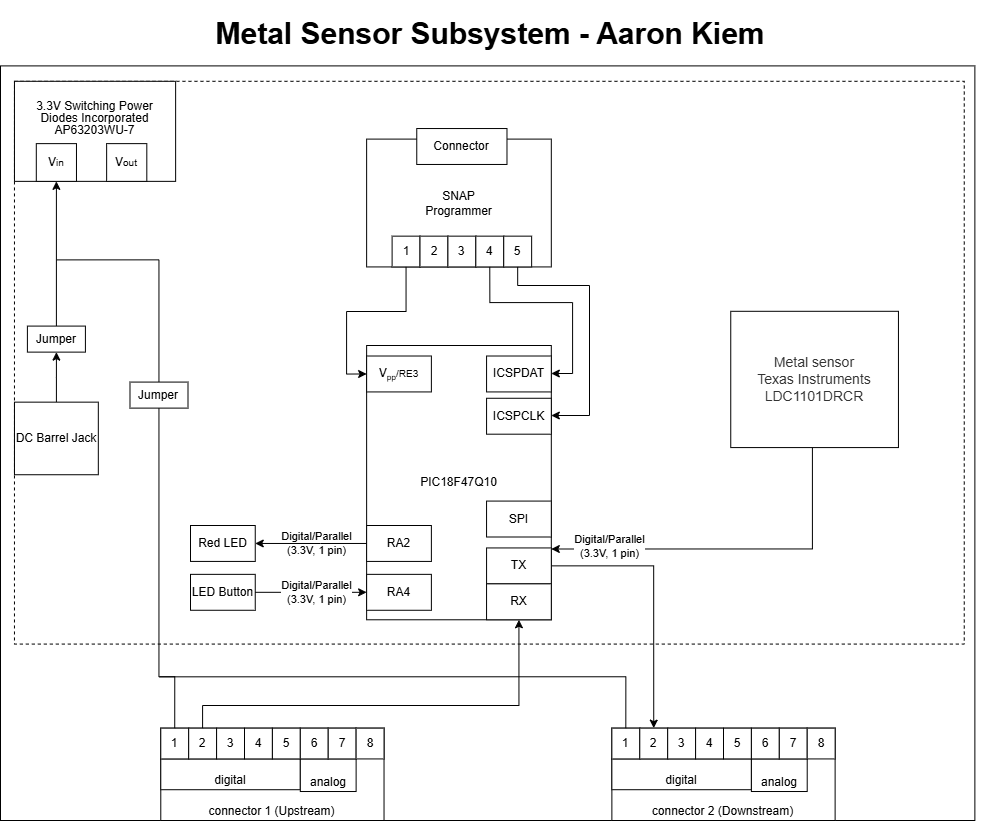

The diagram above was exported from draw.io. Its source (the exported page's mxGraphModel, read from the mxfile embedded in the PNG):
<mxGraphModel dx="2329" dy="1196" grid="1" gridSize="10" guides="1" tooltips="1" connect="1" arrows="1" fold="1" page="1" pageScale="1" pageWidth="850" pageHeight="1100" math="0" shadow="0">
  <root>
    <mxCell id="0" />
    <mxCell id="1" parent="0" />
    <mxCell id="aYK_VtR--RECHKEBmOU7-2" connectable="0" parent="1" style="group" value="" vertex="1">
      <mxGeometry height="805" width="980" x="790" y="1050" as="geometry" />
    </mxCell>
    <mxCell id="aYK_VtR--RECHKEBmOU7-3" parent="aYK_VtR--RECHKEBmOU7-2" style="rounded=0;whiteSpace=wrap;html=1;fillColor=none;verticalAlign=top;movable=1;resizable=1;rotatable=1;deletable=1;editable=1;locked=0;connectable=1;" value="" vertex="1">
      <mxGeometry height="754.5977034120733" width="974.3700000000002" y="50.40229658792654" as="geometry" />
    </mxCell>
    <mxCell id="aYK_VtR--RECHKEBmOU7-4" parent="aYK_VtR--RECHKEBmOU7-2" style="rounded=0;whiteSpace=wrap;html=1;dashed=1;fillColor=none;movable=1;resizable=1;rotatable=1;deletable=1;editable=1;locked=0;connectable=1;" value="" vertex="1">
      <mxGeometry height="562.771062992126" width="949.7984689542484" x="13.957478758169913" y="65.80505249343828" as="geometry" />
    </mxCell>
    <mxCell id="aYK_VtR--RECHKEBmOU7-5" connectable="0" parent="aYK_VtR--RECHKEBmOU7-2" style="group" value="" vertex="1">
      <mxGeometry height="92.36220472440942" width="223.25287508261738" x="160.27731768010577" y="712.6377952755904" as="geometry" />
    </mxCell>
    <mxCell id="aYK_VtR--RECHKEBmOU7-6" parent="aYK_VtR--RECHKEBmOU7-5" style="rounded=0;whiteSpace=wrap;html=1;verticalAlign=bottom;" value="connector 1 (Upstream)" vertex="1">
      <mxGeometry height="92.36220472440942" width="223.25287508261738" as="geometry" />
    </mxCell>
    <mxCell id="aYK_VtR--RECHKEBmOU7-7" parent="aYK_VtR--RECHKEBmOU7-5" style="rounded=0;whiteSpace=wrap;html=1;verticalAlign=bottom;" value="digital" vertex="1">
      <mxGeometry height="30.787401574803145" width="139.53304692663585" y="30.787401574803145" as="geometry" />
    </mxCell>
    <mxCell id="aYK_VtR--RECHKEBmOU7-8" parent="aYK_VtR--RECHKEBmOU7-5" style="rounded=0;whiteSpace=wrap;html=1;verticalAlign=bottom;" value="analog" vertex="1">
      <mxGeometry height="32.60144356955381" width="55.80868692810458" x="139.53233137254904" y="30.784383202099736" as="geometry" />
    </mxCell>
    <mxCell id="aYK_VtR--RECHKEBmOU7-9" parent="aYK_VtR--RECHKEBmOU7-5" style="rounded=0;whiteSpace=wrap;html=1;" value="1" vertex="1">
      <mxGeometry height="30.787401574803145" width="27.906609385327172" as="geometry" />
    </mxCell>
    <mxCell id="aYK_VtR--RECHKEBmOU7-10" parent="aYK_VtR--RECHKEBmOU7-5" style="rounded=0;whiteSpace=wrap;html=1;" value="2" vertex="1">
      <mxGeometry height="30.787401574803145" width="27.906609385327172" x="27.906609385327172" as="geometry" />
    </mxCell>
    <mxCell id="aYK_VtR--RECHKEBmOU7-11" parent="aYK_VtR--RECHKEBmOU7-5" style="rounded=0;whiteSpace=wrap;html=1;" value="3" vertex="1">
      <mxGeometry height="30.787401574803145" width="27.906609385327172" x="55.813218770654345" as="geometry" />
    </mxCell>
    <mxCell id="aYK_VtR--RECHKEBmOU7-12" parent="aYK_VtR--RECHKEBmOU7-5" style="rounded=0;whiteSpace=wrap;html=1;" value="4" vertex="1">
      <mxGeometry height="30.787401574803145" width="27.906609385327172" x="83.7198281559815" as="geometry" />
    </mxCell>
    <mxCell id="aYK_VtR--RECHKEBmOU7-13" parent="aYK_VtR--RECHKEBmOU7-5" style="rounded=0;whiteSpace=wrap;html=1;" value="5" vertex="1">
      <mxGeometry height="30.787401574803145" width="27.906609385327172" x="111.62643754130869" as="geometry" />
    </mxCell>
    <mxCell id="aYK_VtR--RECHKEBmOU7-14" parent="aYK_VtR--RECHKEBmOU7-5" style="rounded=0;whiteSpace=wrap;html=1;" value="6" vertex="1">
      <mxGeometry height="30.787401574803145" width="27.906609385327172" x="139.53304692663585" as="geometry" />
    </mxCell>
    <mxCell id="aYK_VtR--RECHKEBmOU7-15" parent="aYK_VtR--RECHKEBmOU7-5" style="rounded=0;whiteSpace=wrap;html=1;" value="7" vertex="1">
      <mxGeometry height="30.787401574803145" width="27.906609385327172" x="167.439656311963" as="geometry" />
    </mxCell>
    <mxCell id="aYK_VtR--RECHKEBmOU7-16" parent="aYK_VtR--RECHKEBmOU7-5" style="rounded=0;whiteSpace=wrap;html=1;" value="8" vertex="1">
      <mxGeometry height="30.787401574803145" width="27.906609385327172" x="195.34626569729016" as="geometry" />
    </mxCell>
    <mxCell id="aYK_VtR--RECHKEBmOU7-17" parent="aYK_VtR--RECHKEBmOU7-2" style="rounded=0;whiteSpace=wrap;html=1;verticalAlign=top;" value="&lt;div style=&quot;line-height: 100%;&quot;&gt;&lt;br&gt;&lt;/div&gt;&lt;div style=&quot;line-height: 100%;&quot;&gt;3.3V Switching Power&lt;/div&gt;&lt;div style=&quot;line-height: 100%;&quot;&gt;Diodes Incorporated&lt;/div&gt;&lt;div style=&quot;line-height: 100%;&quot;&gt;AP63203WU-7&lt;/div&gt;" vertex="1">
      <mxGeometry height="100.0545275590551" width="161.17438398692812" x="13.957478758169913" y="65.80505249343828" as="geometry" />
    </mxCell>
    <mxCell id="aYK_VtR--RECHKEBmOU7-18" edge="1" parent="aYK_VtR--RECHKEBmOU7-2" source="aYK_VtR--RECHKEBmOU7-19" style="edgeStyle=orthogonalEdgeStyle;rounded=0;orthogonalLoop=1;jettySize=auto;html=1;" target="aYK_VtR--RECHKEBmOU7-51" value="">
      <mxGeometry relative="1" as="geometry" />
    </mxCell>
    <mxCell id="aYK_VtR--RECHKEBmOU7-19" parent="aYK_VtR--RECHKEBmOU7-2" style="rounded=0;whiteSpace=wrap;html=1;" value="&lt;div&gt;DC Barrel Jack&lt;/div&gt;" vertex="1">
      <mxGeometry height="72.58733595800524" width="83.85101307189544" x="13.968092810457485" y="386.6535433070866" as="geometry" />
    </mxCell>
    <mxCell id="aYK_VtR--RECHKEBmOU7-20" parent="aYK_VtR--RECHKEBmOU7-2" style="rounded=0;whiteSpace=wrap;html=1;verticalAlign=middle;" value="&lt;div style=&quot;line-height: 100%;&quot;&gt;&lt;span style=&quot;background-color: transparent; color: light-dark(rgb(0, 0, 0), rgb(255, 255, 255));&quot;&gt;V&lt;/span&gt;&lt;span style=&quot;background-color: transparent; color: light-dark(rgb(0, 0, 0), rgb(255, 255, 255)); font-size: 10px;&quot;&gt;in&lt;/span&gt;&lt;/div&gt;" vertex="1">
      <mxGeometry height="37.7251312335958" width="40.174187908496734" x="35.8011983660131" y="128.1344488188976" as="geometry" />
    </mxCell>
    <mxCell id="aYK_VtR--RECHKEBmOU7-21" parent="aYK_VtR--RECHKEBmOU7-2" style="rounded=0;whiteSpace=wrap;html=1;verticalAlign=middle;" value="&lt;div style=&quot;line-height: 100%;&quot;&gt;&lt;span style=&quot;background-color: transparent; color: light-dark(rgb(0, 0, 0), rgb(255, 255, 255));&quot;&gt;V&lt;span style=&quot;font-size: 10px;&quot;&gt;out&lt;/span&gt;&lt;/span&gt;&lt;/div&gt;" vertex="1">
      <mxGeometry height="37.7251312335958" width="40.174187908496734" x="106.140522875817" y="128.1344488188976" as="geometry" />
    </mxCell>
    <mxCell id="aYK_VtR--RECHKEBmOU7-22" connectable="0" parent="aYK_VtR--RECHKEBmOU7-2" style="group" value="" vertex="1">
      <mxGeometry height="92.36220472440942" width="223.25287508261738" x="611.369411764706" y="712.6362860892388" as="geometry" />
    </mxCell>
    <mxCell id="aYK_VtR--RECHKEBmOU7-23" parent="aYK_VtR--RECHKEBmOU7-22" style="rounded=0;whiteSpace=wrap;html=1;verticalAlign=bottom;" value="connector 2 (Downstream)" vertex="1">
      <mxGeometry height="92.36220472440942" width="223.25287508261738" as="geometry" />
    </mxCell>
    <mxCell id="aYK_VtR--RECHKEBmOU7-24" parent="aYK_VtR--RECHKEBmOU7-22" style="rounded=0;whiteSpace=wrap;html=1;verticalAlign=bottom;" value="digital" vertex="1">
      <mxGeometry height="30.787401574803145" width="139.53304692663585" y="30.787401574803145" as="geometry" />
    </mxCell>
    <mxCell id="aYK_VtR--RECHKEBmOU7-25" parent="aYK_VtR--RECHKEBmOU7-22" style="rounded=0;whiteSpace=wrap;html=1;verticalAlign=bottom;" value="analog" vertex="1">
      <mxGeometry height="32.60144356955381" width="55.80868692810458" x="139.53233137254904" y="30.784383202099736" as="geometry" />
    </mxCell>
    <mxCell id="aYK_VtR--RECHKEBmOU7-26" parent="aYK_VtR--RECHKEBmOU7-22" style="rounded=0;whiteSpace=wrap;html=1;" value="1" vertex="1">
      <mxGeometry height="30.787401574803145" width="27.906609385327172" as="geometry" />
    </mxCell>
    <mxCell id="aYK_VtR--RECHKEBmOU7-27" parent="aYK_VtR--RECHKEBmOU7-22" style="rounded=0;whiteSpace=wrap;html=1;" value="2" vertex="1">
      <mxGeometry height="30.787401574803145" width="27.906609385327172" x="27.906609385327172" as="geometry" />
    </mxCell>
    <mxCell id="aYK_VtR--RECHKEBmOU7-28" parent="aYK_VtR--RECHKEBmOU7-22" style="rounded=0;whiteSpace=wrap;html=1;" value="3" vertex="1">
      <mxGeometry height="30.787401574803145" width="27.906609385327172" x="55.813218770654345" as="geometry" />
    </mxCell>
    <mxCell id="aYK_VtR--RECHKEBmOU7-29" parent="aYK_VtR--RECHKEBmOU7-22" style="rounded=0;whiteSpace=wrap;html=1;" value="4" vertex="1">
      <mxGeometry height="30.787401574803145" width="27.906609385327172" x="83.7198281559815" as="geometry" />
    </mxCell>
    <mxCell id="aYK_VtR--RECHKEBmOU7-30" parent="aYK_VtR--RECHKEBmOU7-22" style="rounded=0;whiteSpace=wrap;html=1;" value="5" vertex="1">
      <mxGeometry height="30.787401574803145" width="27.906609385327172" x="111.62643754130869" as="geometry" />
    </mxCell>
    <mxCell id="aYK_VtR--RECHKEBmOU7-31" parent="aYK_VtR--RECHKEBmOU7-22" style="rounded=0;whiteSpace=wrap;html=1;" value="6" vertex="1">
      <mxGeometry height="30.787401574803145" width="27.906609385327172" x="139.53304692663585" as="geometry" />
    </mxCell>
    <mxCell id="aYK_VtR--RECHKEBmOU7-32" parent="aYK_VtR--RECHKEBmOU7-22" style="rounded=0;whiteSpace=wrap;html=1;" value="7" vertex="1">
      <mxGeometry height="30.787401574803145" width="27.906609385327172" x="167.439656311963" as="geometry" />
    </mxCell>
    <mxCell id="aYK_VtR--RECHKEBmOU7-33" edge="1" parent="aYK_VtR--RECHKEBmOU7-22" source="aYK_VtR--RECHKEBmOU7-26" style="edgeStyle=orthogonalEdgeStyle;rounded=0;orthogonalLoop=1;jettySize=auto;html=1;endArrow=none;endFill=0;exitX=0.5;exitY=0;exitDx=0;exitDy=0;">
      <mxGeometry relative="1" as="geometry">
        <Array as="points">
          <mxPoint x="13.79826797385621" y="-51.765091863517064" />
        </Array>
        <mxPoint x="-452.1586274509804" y="-51.310826771653474" as="targetPoint" />
      </mxGeometry>
    </mxCell>
    <mxCell id="aYK_VtR--RECHKEBmOU7-34" parent="aYK_VtR--RECHKEBmOU7-22" style="rounded=0;whiteSpace=wrap;html=1;" value="8" vertex="1">
      <mxGeometry height="30.787401574803145" width="27.906609385327172" x="195.34626569729016" as="geometry" />
    </mxCell>
    <mxCell id="aYK_VtR--RECHKEBmOU7-35" parent="aYK_VtR--RECHKEBmOU7-2" style="rounded=0;whiteSpace=wrap;html=1;" value="PIC18F47Q10" vertex="1">
      <mxGeometry height="274.28" width="184.68" x="366.13" y="330" as="geometry" />
    </mxCell>
    <mxCell id="aYK_VtR--RECHKEBmOU7-36" parent="aYK_VtR--RECHKEBmOU7-2" style="rounded=0;whiteSpace=wrap;html=1;" value="V&lt;span style=&quot;font-size: 10px;&quot;&gt;&lt;sub&gt;pp&lt;/sub&gt;/RE3&lt;/span&gt;" vertex="1">
      <mxGeometry height="35.91863517060367" width="64.74571895424837" x="366.13173366013086" y="340.5106824146982" as="geometry" />
    </mxCell>
    <mxCell id="aYK_VtR--RECHKEBmOU7-37" connectable="0" parent="aYK_VtR--RECHKEBmOU7-2" style="group" value="" vertex="1">
      <mxGeometry height="127.8311023622047" width="184.68450980392157" x="366.13173366013086" y="123.60236220472441" as="geometry" />
    </mxCell>
    <mxCell id="aYK_VtR--RECHKEBmOU7-38" parent="aYK_VtR--RECHKEBmOU7-37" style="rounded=0;whiteSpace=wrap;html=1;" value="SNAP&lt;div&gt;Programmer&lt;/div&gt;" vertex="1">
      <mxGeometry height="127.8280839895013" width="184.68450980392157" as="geometry" />
    </mxCell>
    <mxCell id="aYK_VtR--RECHKEBmOU7-39" parent="aYK_VtR--RECHKEBmOU7-37" style="rounded=0;whiteSpace=wrap;html=1;" value="1" vertex="1">
      <mxGeometry height="30.787401574803145" width="27.906609385327172" x="25.47372549019608" y="97.04370078740159" as="geometry" />
    </mxCell>
    <mxCell id="aYK_VtR--RECHKEBmOU7-40" parent="aYK_VtR--RECHKEBmOU7-37" style="rounded=0;whiteSpace=wrap;html=1;" value="2" vertex="1">
      <mxGeometry height="30.787401574803145" width="27.906609385327172" x="53.38033487552323" y="97.04370078740159" as="geometry" />
    </mxCell>
    <mxCell id="aYK_VtR--RECHKEBmOU7-41" parent="aYK_VtR--RECHKEBmOU7-37" style="rounded=0;whiteSpace=wrap;html=1;" value="3" vertex="1">
      <mxGeometry height="30.787401574803145" width="27.906609385327172" x="81.28694426085038" y="97.04370078740159" as="geometry" />
    </mxCell>
    <mxCell id="aYK_VtR--RECHKEBmOU7-42" parent="aYK_VtR--RECHKEBmOU7-37" style="rounded=0;whiteSpace=wrap;html=1;" value="4" vertex="1">
      <mxGeometry height="30.787401574803145" width="27.906609385327172" x="109.19355364617765" y="97.04370078740159" as="geometry" />
    </mxCell>
    <mxCell id="aYK_VtR--RECHKEBmOU7-43" parent="aYK_VtR--RECHKEBmOU7-37" style="rounded=0;whiteSpace=wrap;html=1;" value="5" vertex="1">
      <mxGeometry height="30.787401574803145" width="27.906609385327172" x="137.10016303150468" y="97.04370078740159" as="geometry" />
    </mxCell>
    <mxCell id="aYK_VtR--RECHKEBmOU7-44" parent="aYK_VtR--RECHKEBmOU7-37" style="rounded=0;whiteSpace=wrap;html=1;" value="Connector" vertex="1">
      <mxGeometry height="35.91863517060367" width="90.21944444444446" x="50.130168954248376" y="-10.564304461942257" as="geometry" />
    </mxCell>
    <mxCell id="aYK_VtR--RECHKEBmOU7-45" parent="aYK_VtR--RECHKEBmOU7-2" style="rounded=0;whiteSpace=wrap;html=1;" value="ICSPDAT" vertex="1">
      <mxGeometry height="35.91863517060367" width="64.74571895424837" x="486.07052450980405" y="340.5106824146982" as="geometry" />
    </mxCell>
    <mxCell id="aYK_VtR--RECHKEBmOU7-46" parent="aYK_VtR--RECHKEBmOU7-2" style="rounded=0;whiteSpace=wrap;html=1;" value="ICSPCLK" vertex="1">
      <mxGeometry height="35.91863517060367" width="64.74571895424837" x="486.07052450980405" y="382.7679002624672" as="geometry" />
    </mxCell>
    <mxCell id="aYK_VtR--RECHKEBmOU7-47" edge="1" parent="aYK_VtR--RECHKEBmOU7-2" source="aYK_VtR--RECHKEBmOU7-43" style="edgeStyle=orthogonalEdgeStyle;rounded=0;orthogonalLoop=1;jettySize=auto;html=1;entryX=1;entryY=0.5;entryDx=0;entryDy=0;" target="aYK_VtR--RECHKEBmOU7-46">
      <mxGeometry relative="1" as="geometry">
        <Array as="points">
          <mxPoint x="517" y="270" />
          <mxPoint x="589" y="270" />
          <mxPoint x="589" y="400" />
          <mxPoint x="551" y="400" />
        </Array>
      </mxGeometry>
    </mxCell>
    <mxCell id="aYK_VtR--RECHKEBmOU7-48" edge="1" parent="aYK_VtR--RECHKEBmOU7-2" source="aYK_VtR--RECHKEBmOU7-42" style="edgeStyle=orthogonalEdgeStyle;rounded=0;orthogonalLoop=1;jettySize=auto;html=1;exitX=0.5;exitY=1;exitDx=0;exitDy=0;entryX=1;entryY=0.5;entryDx=0;entryDy=0;" target="aYK_VtR--RECHKEBmOU7-45">
      <mxGeometry relative="1" as="geometry">
        <Array as="points">
          <mxPoint x="489" y="287" />
          <mxPoint x="572" y="287" />
          <mxPoint x="572" y="358" />
          <mxPoint x="551" y="358" />
        </Array>
      </mxGeometry>
    </mxCell>
    <mxCell id="aYK_VtR--RECHKEBmOU7-49" edge="1" parent="aYK_VtR--RECHKEBmOU7-2" source="aYK_VtR--RECHKEBmOU7-39" style="edgeStyle=orthogonalEdgeStyle;rounded=0;orthogonalLoop=1;jettySize=auto;html=1;entryX=0;entryY=0.5;entryDx=0;entryDy=0;" target="aYK_VtR--RECHKEBmOU7-36">
      <mxGeometry relative="1" as="geometry" />
    </mxCell>
    <mxCell id="aYK_VtR--RECHKEBmOU7-50" edge="1" parent="aYK_VtR--RECHKEBmOU7-2" source="aYK_VtR--RECHKEBmOU7-51" style="edgeStyle=orthogonalEdgeStyle;rounded=0;orthogonalLoop=1;jettySize=auto;html=1;" target="aYK_VtR--RECHKEBmOU7-20" value="">
      <mxGeometry relative="1" as="geometry" />
    </mxCell>
    <mxCell id="aYK_VtR--RECHKEBmOU7-51" parent="aYK_VtR--RECHKEBmOU7-2" style="whiteSpace=wrap;html=1;rounded=0;" value="Jumper" vertex="1">
      <mxGeometry height="26.03044619422572" width="58.005795751634" x="26.89600849673194" y="310.59055118110234" as="geometry" />
    </mxCell>
    <mxCell id="aYK_VtR--RECHKEBmOU7-52" edge="1" parent="aYK_VtR--RECHKEBmOU7-2" source="aYK_VtR--RECHKEBmOU7-54" style="edgeStyle=orthogonalEdgeStyle;rounded=0;orthogonalLoop=1;jettySize=auto;html=1;entryX=1;entryY=0.5;entryDx=0;entryDy=0;">
      <mxGeometry relative="1" as="geometry">
        <Array as="points">
          <mxPoint x="811.975" y="533.497375328084" />
        </Array>
        <mxPoint x="550.8162434640526" y="533.4973753280842" as="targetPoint" />
      </mxGeometry>
    </mxCell>
    <mxCell id="aYK_VtR--RECHKEBmOU7-53" connectable="0" parent="aYK_VtR--RECHKEBmOU7-52" style="edgeLabel;html=1;align=center;verticalAlign=middle;resizable=0;points=[];" value="Digital/Parallel&lt;div&gt;(3.3V, 1 pin)&lt;/div&gt;" vertex="1">
      <mxGeometry relative="1" x="0.7133" as="geometry">
        <mxPoint x="6" y="-3" as="offset" />
      </mxGeometry>
    </mxCell>
    <mxCell id="aYK_VtR--RECHKEBmOU7-54" parent="aYK_VtR--RECHKEBmOU7-2" style="rounded=0;whiteSpace=wrap;html=1;" value="&lt;div&gt;&lt;span style=&quot;color: rgb(51, 51, 51); font-family: Arial; font-size: 14px; text-align: start; background-color: rgb(255, 255, 255);&quot;&gt;Metal sensor&lt;/span&gt;&lt;/div&gt;&lt;div&gt;&lt;span style=&quot;color: rgb(51, 51, 51); font-family: Arial; font-size: 14px; text-align: start; background-color: rgb(255, 255, 255);&quot;&gt;Texas Instruments&lt;/span&gt;&lt;/div&gt;&lt;div&gt;&lt;span style=&quot;color: rgb(51, 51, 51); font-family: Arial; font-size: 14px; text-align: start; background-color: rgb(255, 255, 255);&quot;&gt;LDC1101DRCR&lt;/span&gt;&lt;/div&gt;" vertex="1">
      <mxGeometry height="136.2795275590551" width="167.70202614379087" x="730.2467973856211" y="295.80052493438325" as="geometry" />
    </mxCell>
    <mxCell id="aYK_VtR--RECHKEBmOU7-55" parent="aYK_VtR--RECHKEBmOU7-2" style="rounded=0;whiteSpace=wrap;html=1;" value="RA2" vertex="1">
      <mxGeometry height="35.91863517060367" width="64.74571895424837" x="366.13052450980405" y="510.0017060367454" as="geometry" />
    </mxCell>
    <mxCell id="aYK_VtR--RECHKEBmOU7-56" edge="1" parent="aYK_VtR--RECHKEBmOU7-2" source="aYK_VtR--RECHKEBmOU7-58" style="edgeStyle=orthogonalEdgeStyle;rounded=0;orthogonalLoop=1;jettySize=auto;html=1;endArrow=none;endFill=0;">
      <mxGeometry relative="1" as="geometry">
        <Array as="points">
          <mxPoint x="158.1493790849673" y="244.03543307086613" />
        </Array>
        <mxPoint x="56.2765843345293" y="244.3875658063647" as="targetPoint" />
      </mxGeometry>
    </mxCell>
    <mxCell id="aYK_VtR--RECHKEBmOU7-57" edge="1" parent="aYK_VtR--RECHKEBmOU7-2" source="aYK_VtR--RECHKEBmOU7-58" style="edgeStyle=orthogonalEdgeStyle;rounded=0;orthogonalLoop=1;jettySize=auto;html=1;entryX=0.5;entryY=0;entryDx=0;entryDy=0;endArrow=none;endFill=0;" target="aYK_VtR--RECHKEBmOU7-9">
      <mxGeometry relative="1" as="geometry">
        <Array as="points">
          <mxPoint x="158.1493790849673" y="661.3254593175852" />
          <mxPoint x="174.07045751633987" y="661.3254593175852" />
        </Array>
      </mxGeometry>
    </mxCell>
    <mxCell id="aYK_VtR--RECHKEBmOU7-58" parent="aYK_VtR--RECHKEBmOU7-2" style="whiteSpace=wrap;html=1;rounded=0;" value="Jumper" vertex="1">
      <mxGeometry height="26.03044619422572" width="58.005795751634" x="129.49143790849675" y="366.5813648293963" as="geometry" />
    </mxCell>
    <mxCell id="aYK_VtR--RECHKEBmOU7-59" parent="aYK_VtR--RECHKEBmOU7-2" style="rounded=0;whiteSpace=wrap;html=1;" value="SPI" vertex="1">
      <mxGeometry height="35.91863517060367" width="64.74571895424837" x="486.06173366013087" y="485.5780839895012" as="geometry" />
    </mxCell>
    <mxCell id="aYK_VtR--RECHKEBmOU7-60" parent="aYK_VtR--RECHKEBmOU7-2" style="text;html=1;align=center;verticalAlign=middle;whiteSpace=wrap;rounded=0;" value="&lt;font style=&quot;font-size: 30px;&quot;&gt;&lt;b&gt;&lt;font style=&quot;&quot;&gt;Metal Sensor Subsystem -&amp;nbsp;&lt;/font&gt;&lt;/b&gt;&lt;b&gt;&lt;font style=&quot;&quot;&gt;Aaron Kiem&lt;/font&gt;&lt;/b&gt;&lt;/font&gt;" vertex="1">
      <mxGeometry height="65.71" width="980" y="-15.31" as="geometry" />
    </mxCell>
    <mxCell id="aYK_VtR--RECHKEBmOU7-61" parent="aYK_VtR--RECHKEBmOU7-2" style="rounded=0;whiteSpace=wrap;html=1;" value="RA4" vertex="1">
      <mxGeometry height="35.91863517060367" width="64.74571895424837" x="366.1300000000001" y="558.85" as="geometry" />
    </mxCell>
    <mxCell id="aYK_VtR--RECHKEBmOU7-62" edge="1" parent="aYK_VtR--RECHKEBmOU7-2" source="aYK_VtR--RECHKEBmOU7-63" style="edgeStyle=orthogonalEdgeStyle;rounded=0;orthogonalLoop=1;jettySize=auto;html=1;entryX=0.5;entryY=0;entryDx=0;entryDy=0;" target="aYK_VtR--RECHKEBmOU7-27">
      <mxGeometry relative="1" as="geometry" />
    </mxCell>
    <mxCell id="aYK_VtR--RECHKEBmOU7-63" parent="aYK_VtR--RECHKEBmOU7-2" style="rounded=0;whiteSpace=wrap;html=1;" value="TX" vertex="1">
      <mxGeometry height="35.91863517060367" width="64.74571895424837" x="486.0699999999997" y="532.4400000000003" as="geometry" />
    </mxCell>
    <mxCell id="aYK_VtR--RECHKEBmOU7-64" parent="aYK_VtR--RECHKEBmOU7-2" style="rounded=0;whiteSpace=wrap;html=1;" value="RX" vertex="1">
      <mxGeometry height="35.91863517060367" width="64.74571895424837" x="486.0600000000004" y="568.3599999999999" as="geometry" />
    </mxCell>
    <mxCell id="aYK_VtR--RECHKEBmOU7-65" edge="1" parent="aYK_VtR--RECHKEBmOU7-2" source="aYK_VtR--RECHKEBmOU7-10" style="edgeStyle=orthogonalEdgeStyle;rounded=0;orthogonalLoop=1;jettySize=auto;html=1;entryX=0.5;entryY=1;entryDx=0;entryDy=0;" target="aYK_VtR--RECHKEBmOU7-64">
      <mxGeometry relative="1" as="geometry">
        <Array as="points">
          <mxPoint x="202" y="690" />
          <mxPoint x="518" y="690" />
        </Array>
      </mxGeometry>
    </mxCell>
    <mxCell id="aYK_VtR--RECHKEBmOU7-66" parent="1" style="rounded=0;whiteSpace=wrap;html=1;" value="LED Button" vertex="1">
      <mxGeometry height="35.91863517060367" width="64.74571895424837" x="980" y="1608.85" as="geometry" />
    </mxCell>
    <mxCell id="aYK_VtR--RECHKEBmOU7-67" parent="1" style="rounded=0;whiteSpace=wrap;html=1;" value="Red LED" vertex="1">
      <mxGeometry height="35.91863517060367" width="64.74571895424837" x="980.0020915032683" y="1560.0017060367454" as="geometry" />
    </mxCell>
    <mxCell id="aYK_VtR--RECHKEBmOU7-68" connectable="0" parent="1" style="edgeLabel;html=1;align=center;verticalAlign=middle;resizable=0;points=[];" value="Digital/Parallel&lt;div&gt;(3.3V, 1 pin)&lt;/div&gt;" vertex="1">
      <mxGeometry x="1100" y="1565.3400000000001" as="geometry">
        <mxPoint x="5" y="12" as="offset" />
      </mxGeometry>
    </mxCell>
    <mxCell id="aYK_VtR--RECHKEBmOU7-69" edge="1" parent="1" source="aYK_VtR--RECHKEBmOU7-66" style="edgeStyle=orthogonalEdgeStyle;rounded=0;orthogonalLoop=1;jettySize=auto;html=1;" target="aYK_VtR--RECHKEBmOU7-61" value="">
      <mxGeometry relative="1" as="geometry" />
    </mxCell>
    <mxCell id="aYK_VtR--RECHKEBmOU7-70" connectable="0" parent="1" style="edgeLabel;html=1;align=center;verticalAlign=middle;resizable=0;points=[];" value="Digital/Parallel&lt;div&gt;(3.3V, 1 pin)&lt;/div&gt;" vertex="1">
      <mxGeometry x="1100" y="1613.71" as="geometry">
        <mxPoint x="5" y="12" as="offset" />
      </mxGeometry>
    </mxCell>
    <mxCell id="aYK_VtR--RECHKEBmOU7-71" edge="1" parent="1" source="aYK_VtR--RECHKEBmOU7-55" style="edgeStyle=orthogonalEdgeStyle;rounded=0;orthogonalLoop=1;jettySize=auto;html=1;exitX=0;exitY=0.5;exitDx=0;exitDy=0;entryX=1;entryY=0.5;entryDx=0;entryDy=0;" target="aYK_VtR--RECHKEBmOU7-67">
      <mxGeometry relative="1" as="geometry">
        <Array as="points">
          <mxPoint x="1110" y="1578" />
          <mxPoint x="1110" y="1578" />
        </Array>
      </mxGeometry>
    </mxCell>
  </root>
</mxGraphModel>